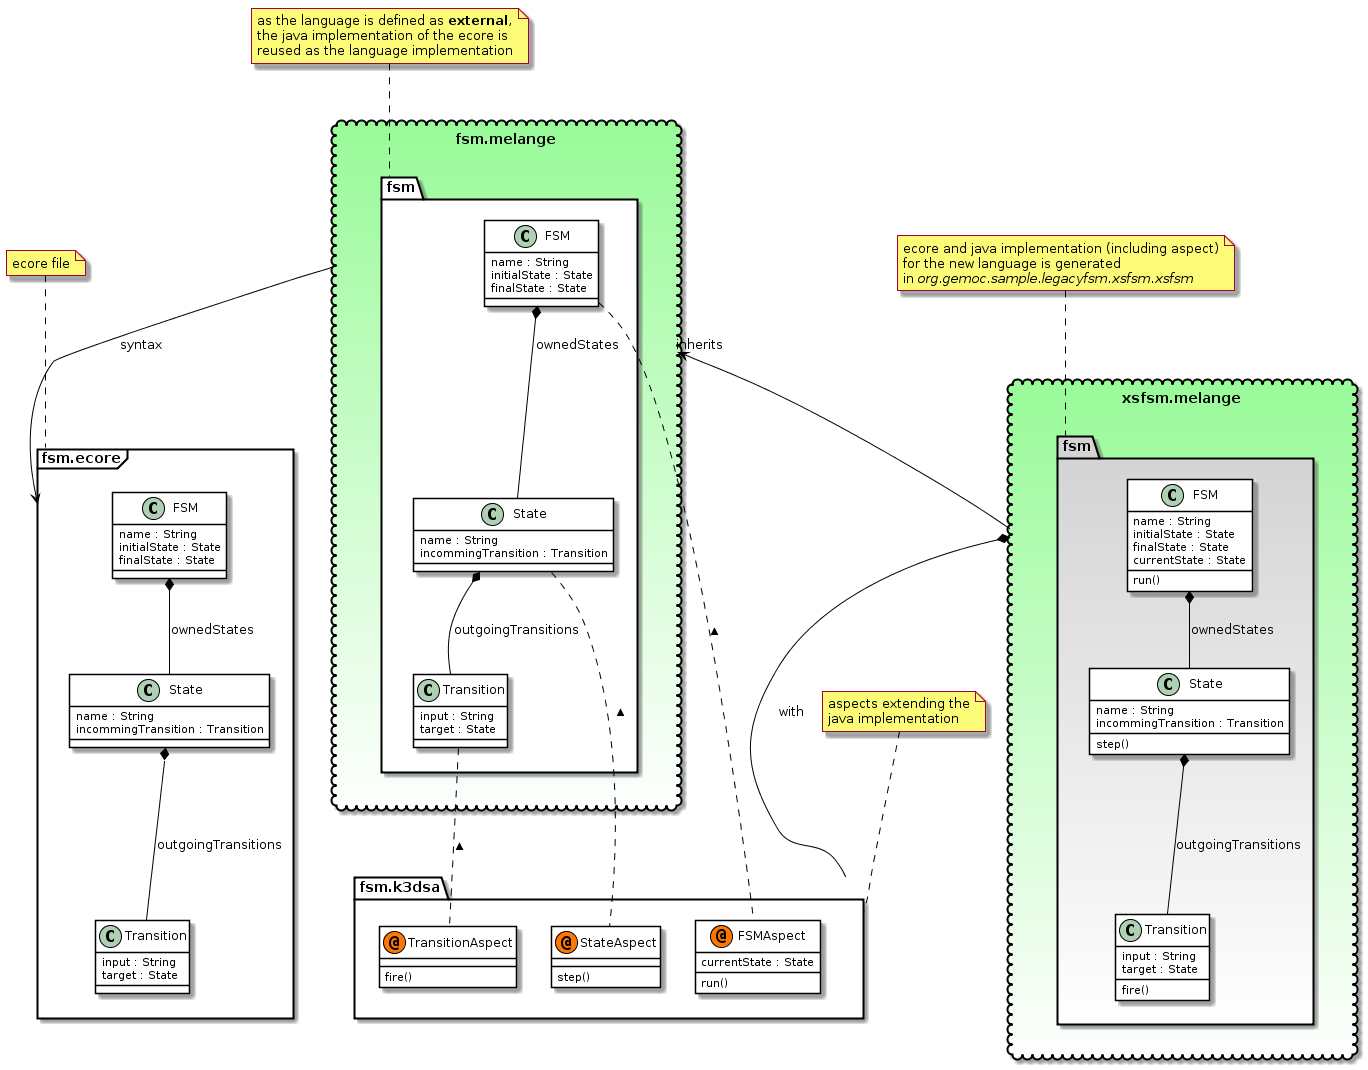

The diagram above was rendered by PlantUML. Its source (embedded in the PNG):
@startuml
hide stereotype  
skinparam class {
	BackgroundColor White
	ArrowColor Black
	BorderColor Black
}

namespace fsm.ecore <<Frame>>  {

  class FSM {
    name : String
    initialState : State
    finalState : State
  }
  class State{
    name : String
    incommingTransition : Transition
  }
	class Transition{
		input : String
		target : State
	}
	FSM *-- State : ownedStates
	State *-- Transition : outgoingTransitions
}

note "ecore file" as N1
N1 .. fsm.ecore
 
namespace fsm.melange <<Cloud>> #PaleGreen-white {
	namespace fsm  #white {
	  class FSM {
	    name : String
	    initialState : State
	    finalState : State
	  }
	  class State{
	    name : String
	    incommingTransition : Transition
	  }
		class Transition{
			input : String
			target : State
		}
		FSM *-- State : ownedStates
		State *-- Transition : outgoingTransitions
	}
}

note "as the language is defined as <b>external</b>,\nthe java implementation of the ecore is\nreused as the language implementation" as N2
N2 .. fsm.melange.fsm


namespace fsm.k3dsa   {
    class FSMAspect << (@,#FF7700) Aspect >>{
	    currentState : State
	    run()
	}
	class StateAspect << (@,#FF7700) Aspect >>{
	    step()
	}
	class TransitionAspect << (@,#FF7700) Aspect >>{
	    fire()
	}
}

note "aspects extending the\njava implementation" as N3
N3 .. fsm.k3dsa

fsm.melange.fsm.FSM .. fsm.k3dsa.FSMAspect  : <
fsm.melange.fsm.State .. fsm.k3dsa.StateAspect  : <
fsm.melange.fsm.Transition .. fsm.k3dsa.TransitionAspect  : <

namespace xsfsm.melange <<Cloud>> #PaleGreen-white {
	namespace fsm  #LightGray-white {
	  class FSM {
	    name : String
	    initialState : State
	    finalState : State
	    currentState : State
	    run()
	  }
	  class State{
	    name : String
	    incommingTransition : Transition
	    step()
	  }
	  class Transition{
	    input : String
	    target : State
	    fire()
	  }
	  FSM *-- State : ownedStates
	  State *-- Transition : outgoingTransitions
	}
}

note "ecore and java implementation (including aspect)\nfor the new language is generated\nin <i>org.gemoc.sample.legacyfsm.xsfsm.xsfsm</i>" as N4
N4 .. xsfsm.melange.fsm

fsm.melange --> fsm.ecore : syntax 
fsm.melange <-- xsfsm.melange : inherits
xsfsm.melange *-- fsm.k3dsa : with
@enduml